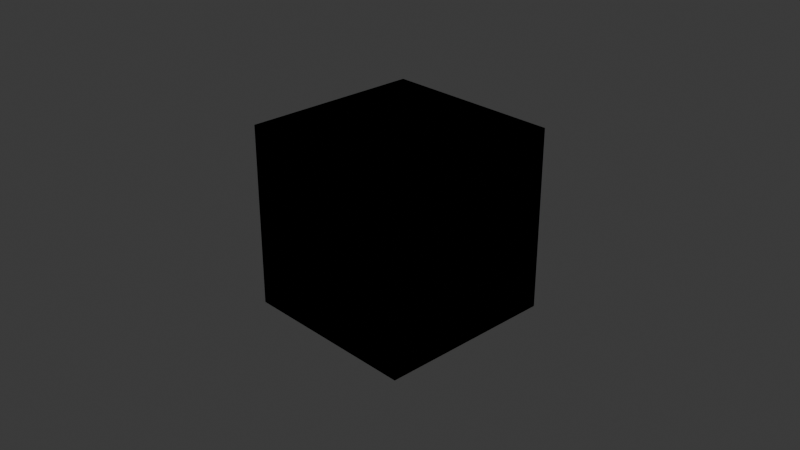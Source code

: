 # Source: test.blend  (saved by Blender 4.5.87; exported with 4.5.12 LTS)
import bpy
from mathutils import Matrix  # noqa: F401  (used for matrix-valued properties, if any)

bpy.ops.wm.read_factory_settings(use_empty=True)
scene = bpy.context.scene
scene.name = 'Scene'

# ---- collections
col_collection = bpy.data.collections.new('Collection'); scene.collection.children.link(col_collection)

# ---- materials (node trees are filled in below, after node groups)
mat_material = bpy.data.materials.new('Material')
mat_material.alpha_threshold = 0.0
mat_material.roughness = 0.5
mat_material.line_color = (0.0, 0.0, 0.0, 1.0)

# ---- material node trees
mat_material.use_nodes = True; mat_material.node_tree.nodes.clear()
_N = mat_material.node_tree.nodes; _L = mat_material.node_tree.links
n0 = _N.new('ShaderNodeOutputMaterial'); n0.name = 'Material Output'; n0.location = (200, 100)
n1 = _N.new('ShaderNodeBsdfPrincipled'); n1.name = 'Principled BSDF'; n1.location = (-200, 100)
n1.inputs[3].default_value = 1.45
_L.new(n1.outputs[0], n0.inputs[0])
n0.is_active_output = True

# ---- world
world_world = bpy.data.worlds.new('World'); scene.world = world_world
world_world.use_nodes = True; world_world.node_tree.nodes.clear()
_N = world_world.node_tree.nodes; _L = world_world.node_tree.links
n0 = _N.new('ShaderNodeOutputWorld'); n0.name = 'World Output'; n0.location = (200, 100)
n1 = _N.new('ShaderNodeBackground'); n1.name = 'Background'; n1.location = (-200, 100)
n1.inputs[0].default_value = (0.05088, 0.05088, 0.05088, 1.0)
_L.new(n1.outputs[0], n0.inputs[0])
n0.is_active_output = True
world_world.color = (0.05088, 0.05088, 0.05088)
world_world.sun_shadow_jitter_overblur = 0.0

# ---- cameras
cam_camera = bpy.data.cameras.new('Camera')
cam_camera.clip_end = 100.0
cam_camera.ortho_scale = 7.314

# ---- lights
light_light = bpy.data.lights.new('Light', 'POINT')
light_light.energy = 1000.0
light_light.shadow_soft_size = 0.1

# ---- meshes
me_cube = bpy.data.meshes.new('Cube')
me_cube.from_pydata([(1.0, 1.0, 1.0), (1.0, 1.0, -1.0), (1.0, -1.0, 1.0), (1.0, -1.0, -1.0), (-1.0, 1.0, 1.0), (-1.0, 1.0, -1.0), (-1.0, -1.0, 1.0), (-1.0, -1.0, -1.0)], [], [(0, 4, 6, 2), (3, 2, 6, 7), (7, 6, 4, 5), (5, 1, 3, 7), (1, 0, 2, 3), (5, 4, 0, 1)])
_uv = me_cube.uv_layers.new(name='UVMap')
_uv.uv.foreach_set('vector', [0.625, 0.5, 0.875, 0.5, 0.875, 0.75, 0.625, 0.75, 0.375, 0.75, 0.625, 0.75, 0.625, 1.0, 0.375, 1.0, 0.375, 0.0, 0.625, 0.0, 0.625, 0.25, 0.375, 0.25, 0.125, 0.5, 0.375, 0.5, 0.375, 0.75, 0.125, 0.75, 0.375, 0.5, 0.625, 0.5, 0.625, 0.75, 0.375, 0.75, 0.375, 0.25, 0.625, 0.25, 0.625, 0.5, 0.375, 0.5])
me_cube.materials.append(mat_material)
me_cube.use_mirror_vertex_groups = False
me_cube.update()
me_cube_001 = bpy.data.meshes.new('Cube.001')
me_cube_001.from_pydata([(-1.0, -1.0, -1.0), (-1.0, -1.0, 1.0), (-1.0, 1.0, -1.0), (-1.0, 1.0, 1.0), (1.0, -1.0, -1.0), (1.0, -1.0, 1.0), (1.0, 1.0, -1.0), (1.0, 1.0, 1.0)], [], [(0, 1, 3, 2), (2, 3, 7, 6), (6, 7, 5, 4), (4, 5, 1, 0), (2, 6, 4, 0), (7, 3, 1, 5)])
_uv = me_cube_001.uv_layers.new(name='UVMap')
_uv.uv.foreach_set('vector', [0.375, 0.0, 0.625, 0.0, 0.625, 0.25, 0.375, 0.25, 0.375, 0.25, 0.625, 0.25, 0.625, 0.5, 0.375, 0.5, 0.375, 0.5, 0.625, 0.5, 0.625, 0.75, 0.375, 0.75, 0.375, 0.75, 0.625, 0.75, 0.625, 1.0, 0.375, 1.0, 0.125, 0.5, 0.375, 0.5, 0.375, 0.75, 0.125, 0.75, 0.625, 0.5, 0.875, 0.5, 0.875, 0.75, 0.625, 0.75])
me_cube_001.update()

# ---- objects
ob_cube = bpy.data.objects.new('Cube', me_cube)
ob_light = bpy.data.objects.new('Light', light_light)
ob_camera = bpy.data.objects.new('Camera', cam_camera)
ob_cube_001 = bpy.data.objects.new('Cube.001', me_cube_001)

# ---- transforms, parenting, visibility, modifiers, constraints
ob_cube.location = (0.0, 0.0, 0.0)
ob_cube.lock_rotations_4d = False
ob_cube.empty_display_type = 'ARROWS'
ob_cube.lineart.crease_threshold = 0.0
ob_light.location = (4.076, 1.005, 5.904)
ob_light.rotation_euler = (0.6503, 0.05522, 1.866)
ob_light.lock_rotations_4d = False
ob_light.empty_display_type = 'ARROWS'
ob_light.color = (0.0, 0.0, 0.0, 0.0)
ob_light.lineart.crease_threshold = 0.0
ob_camera.location = (7.359, -6.926, 4.958)
ob_camera.rotation_euler = (1.109, 0.0, 0.8149)
ob_camera.lock_rotations_4d = False
ob_camera.empty_display_type = 'ARROWS'
ob_camera.color = (0.0, 0.0, 0.0, 0.0)
ob_camera.display_type = 'WIRE'
ob_camera.lineart.crease_threshold = 0.0
ob_cube_001.location = (0.0, 0.0, 0.0)

# ---- collection membership
col_collection.objects.link(ob_cube)
col_collection.objects.link(ob_light)
col_collection.objects.link(ob_camera)
col_collection.objects.link(ob_cube_001)

# ---- scene / render settings (as saved in the file)
scene.camera = ob_camera
scene.frame_start = 1; scene.frame_end = 250; scene.frame_set(1)
scene.render.engine = 'BLENDER_EEVEE_NEXT'
bpy.context.view_layer.update()
